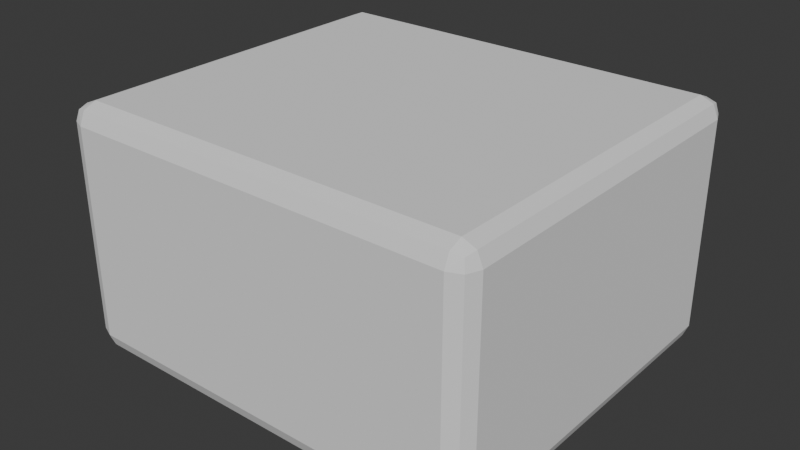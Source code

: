 # Source: wall_straight_interact_brick.blend  (saved by Blender 5.1.30; exported with 4.5.12 LTS)
import bpy
from mathutils import Matrix  # noqa: F401  (used for matrix-valued properties, if any)

bpy.ops.wm.read_factory_settings(use_empty=True)
scene = bpy.context.scene
scene.name = 'Scene'

# ---- world
world_world = bpy.data.worlds.new('World'); scene.world = world_world
world_world.use_nodes = True; world_world.node_tree.nodes.clear()
_N = world_world.node_tree.nodes; _L = world_world.node_tree.links
n0 = _N.new('ShaderNodeOutputWorld'); n0.name = 'World Output'; n0.location = (200, 100)
n1 = _N.new('ShaderNodeBackground'); n1.name = 'Background'; n1.location = (-200, 100)
n1.inputs[0].default_value = (0.05088, 0.05088, 0.05088, 1.0)
_L.new(n1.outputs[0], n0.inputs[0])
n0.is_active_output = True
world_world.color = (0.05088, 0.05088, 0.05088)
world_world.sun_shadow_jitter_overblur = 0.0

# ---- meshes
me_cube_009 = bpy.data.meshes.new('Cube.009')
me_cube_009.from_pydata([(0.2143, 0.181, 0.1239), (0.2143, 0.181, -0.1108), (0.2143, -0.181, 0.1239), (0.2143, -0.181, -0.1108), (-0.1931, 0.181, 0.1239), (-0.1931, 0.181, -0.1108), (-0.1931, -0.181, 0.1239), (-0.1931, -0.181, -0.1108), (0.1792, -0.181, 0.1239), (0.1792, -0.181, -0.1108), (0.1792, 0.181, 0.1239), (0.1792, 0.181, -0.1108), (-0.1756, -0.181, 0.1239), (-0.1756, 0.181, -0.1108), (-0.1756, -0.181, -0.1108), (-0.1756, 0.181, 0.1239), (0.2143, 0.181, 0.1013), (-0.1931, 0.181, 0.1013), (-0.1931, -0.181, 0.1013), (0.2143, -0.181, 0.1013), (0.1792, -0.181, 0.1013), (0.1792, 0.181, 0.1013), (-0.1756, 0.181, 0.1013), (-0.1756, -0.181, 0.1013), (0.2143, 0.181, -0.08158), (-0.1931, 0.181, -0.08158), (0.2143, -0.181, -0.08158), (0.1792, -0.181, -0.08158), (0.1792, 0.181, -0.08158), (-0.1756, 0.181, -0.08158), (-0.1756, -0.181, -0.08158), (-0.1931, -0.181, -0.08158)], [], [(11, 1, 3, 9), (21, 10, 0, 16), (18, 6, 4, 17), (23, 12, 6, 18), (15, 4, 6, 12), (16, 0, 2, 19), (0, 10, 8, 2), (19, 2, 8, 20), (22, 15, 10, 21), (13, 11, 9, 14), (5, 13, 14, 7), (17, 4, 15, 22), (10, 15, 12, 8), (20, 8, 12, 23), (27, 20, 23, 30), (25, 17, 22, 29), (29, 22, 21, 28), (26, 19, 20, 27), (24, 16, 19, 26), (30, 23, 18, 31), (31, 18, 17, 25), (28, 21, 16, 24), (11, 28, 24, 1), (7, 31, 25, 5), (14, 30, 31, 7), (1, 24, 26, 3), (3, 26, 27, 9), (13, 29, 28, 11), (5, 25, 29, 13), (9, 27, 30, 14)])
_uv = me_cube_009.uv_layers.new(name='UVMap')
_uv.uv.foreach_set('vector', [0.5173, 0.5333, 0.5301, 0.5333, 0.5301, 0.4667, 0.5173, 0.4667, 0.5173, 0.5667, 0.5173, 0.5749, 0.5301, 0.5749, 0.5301, 0.5667, 0.4667, 0.5667, 0.4667, 0.5749, 0.5333, 0.5749, 0.5333, 0.5667, 0.3929, 0.5667, 0.3929, 0.5749, 0.3865, 0.5749, 0.3865, 0.5667, 0.3929, 0.5333, 0.3865, 0.5333, 0.3865, 0.4667, 0.3929, 0.4667, 0.5333, 0.5667, 0.5333, 0.5749, 0.4667, 0.5749, 0.4667, 0.5667, 0.5301, 0.5333, 0.5173, 0.5333, 0.5173, 0.4667, 0.5301, 0.4667, 0.5301, 0.5667, 0.5301, 0.5749, 0.5173, 0.5749, 0.5173, 0.5667, 0.3929, 0.5667, 0.3929, 0.5749, 0.5173, 0.5749, 0.5173, 0.5667, 0.3929, 0.5333, 0.5173, 0.5333, 0.5173, 0.4667, 0.3929, 0.4667, 0.3865, 0.5333, 0.3929, 0.5333, 0.3929, 0.4667, 0.3865, 0.4667, 0.3865, 0.5667, 0.3865, 0.5749, 0.3929, 0.5749, 0.3929, 0.5667, 0.5173, 0.5333, 0.3929, 0.5333, 0.3929, 0.4667, 0.5173, 0.4667, 0.5173, 0.5667, 0.5173, 0.5749, 0.3929, 0.5749, 0.3929, 0.5667, 0.5173, 0.5061, 0.5173, 0.5667, 0.3929, 0.5667, 0.3929, 0.5061, 0.3865, 0.5061, 0.3865, 0.5667, 0.3929, 0.5667, 0.3929, 0.5061, 0.3929, 0.5061, 0.3929, 0.5667, 0.5173, 0.5667, 0.5173, 0.5061, 0.5301, 0.5061, 0.5301, 0.5667, 0.5173, 0.5667, 0.5173, 0.5061, 0.5333, 0.5061, 0.5333, 0.5667, 0.4667, 0.5667, 0.4667, 0.5061, 0.3929, 0.5061, 0.3929, 0.5667, 0.3865, 0.5667, 0.3865, 0.5061, 0.4667, 0.5061, 0.4667, 0.5667, 0.5333, 0.5667, 0.5333, 0.5061, 0.5173, 0.5061, 0.5173, 0.5667, 0.5301, 0.5667, 0.5301, 0.5061, 0.5173, 0.4955, 0.5173, 0.5061, 0.5301, 0.5061, 0.5301, 0.4955, 0.4667, 0.4955, 0.4667, 0.5061, 0.5333, 0.5061, 0.5333, 0.4955, 0.3929, 0.4955, 0.3929, 0.5061, 0.3865, 0.5061, 0.3865, 0.4955, 0.5333, 0.4955, 0.5333, 0.5061, 0.4667, 0.5061, 0.4667, 0.4955, 0.5301, 0.4955, 0.5301, 0.5061, 0.5173, 0.5061, 0.5173, 0.4955, 0.3929, 0.4955, 0.3929, 0.5061, 0.5173, 0.5061, 0.5173, 0.4955, 0.3865, 0.4955, 0.3865, 0.5061, 0.3929, 0.5061, 0.3929, 0.4955, 0.5173, 0.4955, 0.5173, 0.5061, 0.3929, 0.5061, 0.3929, 0.4955])
me_cube_009.materials.append(None)
me_cube_009.update()

# ---- objects
ob_brick_004 = bpy.data.objects.new('brick.004', me_cube_009)

# ---- transforms, parenting, visibility, modifiers, constraints
ob_brick_004.location = (0.0, 0.0, 0.0)
_m = ob_brick_004.modifiers.new('Bevel', 'BEVEL')
_m.segments = 2

# ---- collection membership
scene.collection.objects.link(ob_brick_004)

# ---- scene / render settings (as saved in the file)
scene.frame_start = 1; scene.frame_end = 250; scene.frame_set(1)
scene.render.engine = 'BLENDER_EEVEE_NEXT'
scene.render.bake_bias = 0.0
scene.render.bake_samples = 0
scene.cycles.sampling_pattern = 'TABULATED_SOBOL'
scene.eevee.use_volume_custom_range = False
bpy.context.view_layer.update()

# ---- added for rendering (the .blend has no active camera and no usable light): camera, sun
cam_auto = bpy.data.cameras.new('AutoCamera')
cam_auto.lens = 50.0
cam_auto.sensor_width = 36.0
cam_auto.clip_end = 1000.0
ob_auto_camera = bpy.data.objects.new('AutoCamera', cam_auto)
scene.collection.objects.link(ob_auto_camera)
ob_auto_camera.location = (0.5596, -0.658809, 0.445746)
ob_auto_camera.rotation_euler = (1.09748, -7.21219e-08, 0.694738)
scene.camera = ob_auto_camera
light_auto_sun = bpy.data.lights.new('AutoSun', 'SUN')
light_auto_sun.energy = 3.0
light_auto_sun.angle = 0.0523599
ob_auto_sun = bpy.data.objects.new('AutoSun', light_auto_sun)
scene.collection.objects.link(ob_auto_sun)
ob_auto_sun.rotation_euler = (0.872665, 0.174533, 0.523599)
bpy.context.view_layer.update()
